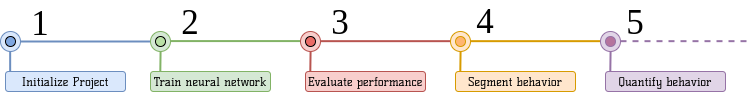

The diagram above was exported from draw.io. Its source (the exported page's mxGraphModel, read from the mxfile embedded in the PNG):
<mxGraphModel dx="1355" dy="806" grid="1" gridSize="10" guides="1" tooltips="1" connect="1" arrows="1" fold="1" page="1" pageScale="1" pageWidth="850" pageHeight="1100" math="0" shadow="0" extFonts="Faster One^https://fonts.googleapis.com/css?family=Faster+One|Bungee Shade^https://fonts.googleapis.com/css?family=Bungee+Shade|Satisfy^https://fonts.googleapis.com/css?family=Satisfy|Kelly Slab^https://fonts.googleapis.com/css?family=Kelly+Slab|Montserrat Subrayada^https://fonts.googleapis.com/css?family=Montserrat+Subrayada|Jacques Francois Shadow^https://fonts.googleapis.com/css?family=Jacques+Francois+Shadow">
  <root>
    <mxCell id="0" />
    <mxCell id="1" parent="0" />
    <mxCell id="xzx6UJVjOVUjpoeSbrs6-5" value="" style="ellipse;whiteSpace=wrap;html=1;aspect=fixed;fillColor=#dae8fc;strokeColor=#6c8ebf;" parent="1" vertex="1">
      <mxGeometry x="25" y="270" width="20" height="20" as="geometry" />
    </mxCell>
    <mxCell id="xzx6UJVjOVUjpoeSbrs6-6" value="" style="endArrow=none;html=1;fillColor=#dae8fc;strokeColor=#6c8ebf;strokeWidth=2;" parent="1" edge="1">
      <mxGeometry width="50" height="50" relative="1" as="geometry">
        <mxPoint x="34.66" y="320" as="sourcePoint" />
        <mxPoint x="34.66" y="290" as="targetPoint" />
      </mxGeometry>
    </mxCell>
    <mxCell id="xzx6UJVjOVUjpoeSbrs6-9" value="Initialize Project" style="rounded=1;whiteSpace=wrap;html=1;fillColor=#dae8fc;strokeColor=#6c8ebf;fontFamily=Kelly Slab;" parent="1" vertex="1">
      <mxGeometry x="30" y="310" width="120" height="20" as="geometry" />
    </mxCell>
    <mxCell id="xzx6UJVjOVUjpoeSbrs6-15" value="" style="endArrow=none;html=1;strokeWidth=2;fontFamily=Kelly Slab;exitX=1;exitY=0.5;exitDx=0;exitDy=0;fillColor=#dae8fc;strokeColor=#6c8ebf;" parent="1" source="xzx6UJVjOVUjpoeSbrs6-5" edge="1">
      <mxGeometry width="50" height="50" relative="1" as="geometry">
        <mxPoint x="235" y="260" as="sourcePoint" />
        <mxPoint x="175" y="280" as="targetPoint" />
      </mxGeometry>
    </mxCell>
    <mxCell id="xzx6UJVjOVUjpoeSbrs6-16" value="" style="ellipse;whiteSpace=wrap;html=1;fontFamily=Kelly Slab;fillColor=#7EA6E0;" parent="1" vertex="1">
      <mxGeometry x="30" y="275" width="10" height="10" as="geometry" />
    </mxCell>
    <mxCell id="xzx6UJVjOVUjpoeSbrs6-18" value="" style="ellipse;whiteSpace=wrap;html=1;aspect=fixed;fillColor=#d5e8d4;strokeColor=#82b366;" parent="1" vertex="1">
      <mxGeometry x="175" y="270" width="20" height="20" as="geometry" />
    </mxCell>
    <mxCell id="xzx6UJVjOVUjpoeSbrs6-19" value="" style="ellipse;whiteSpace=wrap;html=1;fontFamily=Kelly Slab;fillColor=#B9E0A5;" parent="1" vertex="1">
      <mxGeometry x="180" y="275" width="10" height="10" as="geometry" />
    </mxCell>
    <mxCell id="xzx6UJVjOVUjpoeSbrs6-20" value="" style="endArrow=none;html=1;fillColor=#d5e8d4;strokeColor=#82b366;strokeWidth=2;" parent="1" edge="1">
      <mxGeometry width="50" height="50" relative="1" as="geometry">
        <mxPoint x="184.66000000000003" y="319.9999999999999" as="sourcePoint" />
        <mxPoint x="185.08" y="290" as="targetPoint" />
      </mxGeometry>
    </mxCell>
    <mxCell id="xzx6UJVjOVUjpoeSbrs6-21" value="Train neural network" style="rounded=1;whiteSpace=wrap;html=1;fillColor=#d5e8d4;strokeColor=#82b366;fontFamily=Kelly Slab;" parent="1" vertex="1">
      <mxGeometry x="175" y="310" width="120" height="20" as="geometry" />
    </mxCell>
    <mxCell id="xzx6UJVjOVUjpoeSbrs6-22" value="" style="endArrow=none;html=1;strokeWidth=2;fontFamily=Kelly Slab;exitX=1;exitY=0.5;exitDx=0;exitDy=0;fillColor=#d5e8d4;strokeColor=#82b366;" parent="1" edge="1">
      <mxGeometry width="50" height="50" relative="1" as="geometry">
        <mxPoint x="194.99999999998704" y="279.57999999999987" as="sourcePoint" />
        <mxPoint x="325" y="279.57999999999987" as="targetPoint" />
      </mxGeometry>
    </mxCell>
    <mxCell id="xzx6UJVjOVUjpoeSbrs6-23" value="" style="ellipse;whiteSpace=wrap;html=1;aspect=fixed;fillColor=#f8cecc;strokeColor=#b85450;" parent="1" vertex="1">
      <mxGeometry x="325" y="270" width="20" height="20" as="geometry" />
    </mxCell>
    <mxCell id="xzx6UJVjOVUjpoeSbrs6-24" value="" style="ellipse;whiteSpace=wrap;html=1;fontFamily=Kelly Slab;fillColor=#EA6B66;" parent="1" vertex="1">
      <mxGeometry x="330" y="275" width="10" height="10" as="geometry" />
    </mxCell>
    <mxCell id="xzx6UJVjOVUjpoeSbrs6-25" value="" style="endArrow=none;html=1;fillColor=#f8cecc;strokeColor=#b85450;strokeWidth=2;" parent="1" edge="1">
      <mxGeometry width="50" height="50" relative="1" as="geometry">
        <mxPoint x="334.6599999999999" y="319.9999999999999" as="sourcePoint" />
        <mxPoint x="335.08" y="289.9999999999999" as="targetPoint" />
      </mxGeometry>
    </mxCell>
    <mxCell id="xzx6UJVjOVUjpoeSbrs6-26" value="Evaluate performance" style="rounded=1;whiteSpace=wrap;html=1;fillColor=#f8cecc;strokeColor=#b85450;fontFamily=Kelly Slab;" parent="1" vertex="1">
      <mxGeometry x="330" y="310" width="120" height="20" as="geometry" />
    </mxCell>
    <mxCell id="xzx6UJVjOVUjpoeSbrs6-28" value="" style="endArrow=none;html=1;strokeWidth=2;fontFamily=Kelly Slab;exitX=1;exitY=0.5;exitDx=0;exitDy=0;fillColor=#f8cecc;strokeColor=#b85450;" parent="1" edge="1">
      <mxGeometry width="50" height="50" relative="1" as="geometry">
        <mxPoint x="344.99999999998704" y="279.6599999999999" as="sourcePoint" />
        <mxPoint x="475" y="279.6599999999999" as="targetPoint" />
      </mxGeometry>
    </mxCell>
    <mxCell id="xzx6UJVjOVUjpoeSbrs6-29" value="" style="ellipse;whiteSpace=wrap;html=1;aspect=fixed;fillColor=#ffe6cc;strokeColor=#d79b00;" parent="1" vertex="1">
      <mxGeometry x="475" y="270" width="20" height="20" as="geometry" />
    </mxCell>
    <mxCell id="xzx6UJVjOVUjpoeSbrs6-30" value="" style="ellipse;whiteSpace=wrap;html=1;fontFamily=Kelly Slab;fillColor=#FFB570;strokeColor=#d79b00;" parent="1" vertex="1">
      <mxGeometry x="480" y="275" width="10" height="10" as="geometry" />
    </mxCell>
    <mxCell id="xzx6UJVjOVUjpoeSbrs6-33" value="" style="endArrow=none;html=1;fillColor=#ffe6cc;strokeColor=#d79b00;strokeWidth=2;" parent="1" edge="1">
      <mxGeometry width="50" height="50" relative="1" as="geometry">
        <mxPoint x="484.65999999999997" y="319.9999999999999" as="sourcePoint" />
        <mxPoint x="485.08000000000004" y="289.9999999999999" as="targetPoint" />
      </mxGeometry>
    </mxCell>
    <mxCell id="xzx6UJVjOVUjpoeSbrs6-34" value="Segment behavior" style="rounded=1;whiteSpace=wrap;html=1;fillColor=#ffe6cc;strokeColor=#d79b00;fontFamily=Kelly Slab;" parent="1" vertex="1">
      <mxGeometry x="480" y="310" width="120" height="20" as="geometry" />
    </mxCell>
    <mxCell id="xzx6UJVjOVUjpoeSbrs6-35" value="" style="endArrow=none;html=1;strokeWidth=2;fontFamily=Kelly Slab;exitX=1;exitY=0.5;exitDx=0;exitDy=0;fillColor=#ffe6cc;strokeColor=#d79b00;" parent="1" edge="1">
      <mxGeometry width="50" height="50" relative="1" as="geometry">
        <mxPoint x="494.99999999998704" y="279.65999999999974" as="sourcePoint" />
        <mxPoint x="624.9999999999998" y="279.65999999999974" as="targetPoint" />
      </mxGeometry>
    </mxCell>
    <mxCell id="xzx6UJVjOVUjpoeSbrs6-36" value="" style="ellipse;whiteSpace=wrap;html=1;aspect=fixed;fillColor=#e1d5e7;strokeColor=#9673a6;" parent="1" vertex="1">
      <mxGeometry x="625" y="270" width="20" height="20" as="geometry" />
    </mxCell>
    <mxCell id="xzx6UJVjOVUjpoeSbrs6-37" value="" style="ellipse;whiteSpace=wrap;html=1;fontFamily=Kelly Slab;fillColor=#B5739D;strokeColor=#9673a6;" parent="1" vertex="1">
      <mxGeometry x="630" y="275" width="10" height="10" as="geometry" />
    </mxCell>
    <mxCell id="xzx6UJVjOVUjpoeSbrs6-38" value="" style="endArrow=none;html=1;fillColor=#e1d5e7;strokeColor=#9673a6;strokeWidth=2;" parent="1" edge="1">
      <mxGeometry width="50" height="50" relative="1" as="geometry">
        <mxPoint x="634.6599999999999" y="319.9999999999999" as="sourcePoint" />
        <mxPoint x="635.0799999999999" y="289.9999999999999" as="targetPoint" />
      </mxGeometry>
    </mxCell>
    <mxCell id="xzx6UJVjOVUjpoeSbrs6-39" value="Quantify behavior" style="rounded=1;whiteSpace=wrap;html=1;fillColor=#e1d5e7;strokeColor=#9673a6;fontFamily=Kelly Slab;" parent="1" vertex="1">
      <mxGeometry x="630" y="310" width="120" height="20" as="geometry" />
    </mxCell>
    <mxCell id="xzx6UJVjOVUjpoeSbrs6-40" value="" style="endArrow=none;html=1;strokeWidth=2;fontFamily=Kelly Slab;exitX=1;exitY=0.5;exitDx=0;exitDy=0;fillColor=#e1d5e7;strokeColor=#9673a6;dashed=1;" parent="1" edge="1">
      <mxGeometry width="50" height="50" relative="1" as="geometry">
        <mxPoint x="644.999999999987" y="279.65999999999974" as="sourcePoint" />
        <mxPoint x="774.9999999999998" y="279.65999999999974" as="targetPoint" />
      </mxGeometry>
    </mxCell>
    <mxCell id="xzx6UJVjOVUjpoeSbrs6-42" value="&lt;font style=&quot;font-size: 35px&quot;&gt;1&lt;/font&gt;" style="text;html=1;strokeColor=none;fillColor=none;align=center;verticalAlign=middle;whiteSpace=wrap;rounded=0;fontFamily=Times New Roman;strokeWidth=5;" parent="1" vertex="1">
      <mxGeometry x="45" y="252" width="40" height="20" as="geometry" />
    </mxCell>
    <mxCell id="xzx6UJVjOVUjpoeSbrs6-43" value="&lt;font style=&quot;font-size: 35px&quot;&gt;2&lt;/font&gt;" style="text;html=1;strokeColor=none;fillColor=none;align=center;verticalAlign=middle;whiteSpace=wrap;rounded=0;fontFamily=Times New Roman;strokeWidth=5;" parent="1" vertex="1">
      <mxGeometry x="195" y="251" width="40" height="20" as="geometry" />
    </mxCell>
    <mxCell id="xzx6UJVjOVUjpoeSbrs6-44" value="&lt;font style=&quot;font-size: 35px&quot;&gt;3&lt;/font&gt;" style="text;html=1;strokeColor=none;fillColor=none;align=center;verticalAlign=middle;whiteSpace=wrap;rounded=0;fontFamily=Times New Roman;strokeWidth=5;fontSize=22;" parent="1" vertex="1">
      <mxGeometry x="345" y="251" width="40" height="20" as="geometry" />
    </mxCell>
    <mxCell id="xzx6UJVjOVUjpoeSbrs6-46" value="&lt;font style=&quot;font-size: 35px&quot;&gt;4&lt;/font&gt;" style="text;html=1;strokeColor=none;fillColor=none;align=center;verticalAlign=middle;whiteSpace=wrap;rounded=0;fontFamily=Times New Roman;strokeWidth=5;" parent="1" vertex="1">
      <mxGeometry x="490" y="250" width="40" height="20" as="geometry" />
    </mxCell>
    <mxCell id="xzx6UJVjOVUjpoeSbrs6-48" value="&lt;font style=&quot;font-size: 35px&quot;&gt;5&lt;/font&gt;" style="text;html=1;strokeColor=none;fillColor=none;align=center;verticalAlign=middle;whiteSpace=wrap;rounded=0;fontFamily=Times New Roman;strokeWidth=5;" parent="1" vertex="1">
      <mxGeometry x="640" y="251" width="40" height="20" as="geometry" />
    </mxCell>
  </root>
</mxGraphModel>